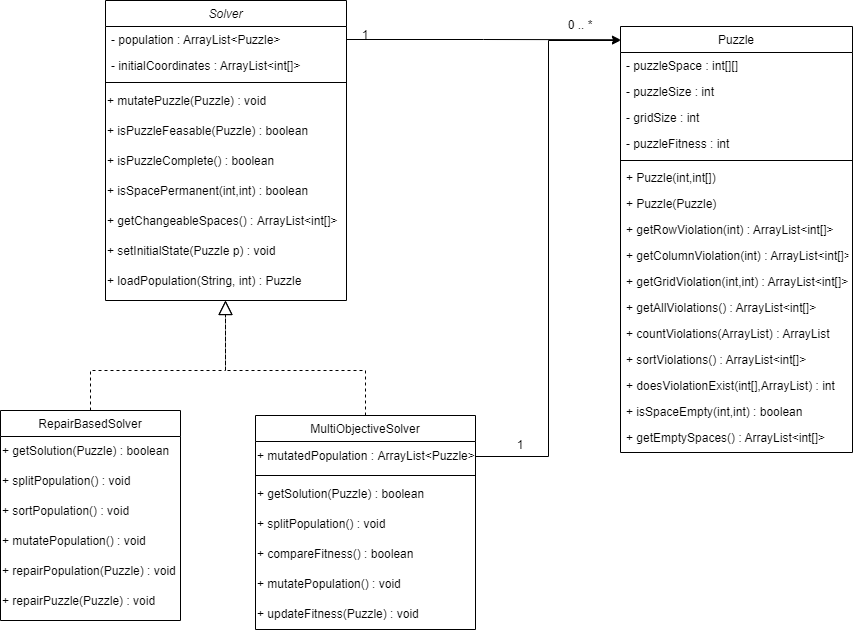

The diagram above was exported from draw.io. Its source (the exported page's mxGraphModel, read from the mxfile embedded in the PNG):
<mxGraphModel dx="2249" dy="865" grid="1" gridSize="10" guides="1" tooltips="1" connect="1" arrows="1" fold="1" page="1" pageScale="1" pageWidth="827" pageHeight="1169" math="0" shadow="0">
  <root>
    <mxCell id="B5SqF3PfKHLyhsaxPeP--0" />
    <mxCell id="B5SqF3PfKHLyhsaxPeP--1" parent="B5SqF3PfKHLyhsaxPeP--0" />
    <mxCell id="FXpxedSwu19pquSVKtUv-0" value="Puzzle" style="swimlane;fontStyle=0;align=center;verticalAlign=top;childLayout=stackLayout;horizontal=1;startSize=26;horizontalStack=0;resizeParent=1;resizeLast=0;collapsible=1;marginBottom=0;rounded=0;shadow=0;strokeWidth=1;" vertex="1" parent="B5SqF3PfKHLyhsaxPeP--1">
      <mxGeometry x="390" y="66" width="232" height="426" as="geometry">
        <mxRectangle x="550" y="140" width="160" height="26" as="alternateBounds" />
      </mxGeometry>
    </mxCell>
    <mxCell id="FXpxedSwu19pquSVKtUv-1" value="- puzzleSpace : int[][]" style="text;align=left;verticalAlign=top;spacingLeft=4;spacingRight=4;overflow=hidden;rotatable=0;points=[[0,0.5],[1,0.5]];portConstraint=eastwest;" vertex="1" parent="FXpxedSwu19pquSVKtUv-0">
      <mxGeometry y="26" width="232" height="26" as="geometry" />
    </mxCell>
    <mxCell id="FXpxedSwu19pquSVKtUv-2" value="- puzzleSize : int" style="text;align=left;verticalAlign=top;spacingLeft=4;spacingRight=4;overflow=hidden;rotatable=0;points=[[0,0.5],[1,0.5]];portConstraint=eastwest;" vertex="1" parent="FXpxedSwu19pquSVKtUv-0">
      <mxGeometry y="52" width="232" height="26" as="geometry" />
    </mxCell>
    <mxCell id="FXpxedSwu19pquSVKtUv-3" value="- gridSize : int" style="text;align=left;verticalAlign=top;spacingLeft=4;spacingRight=4;overflow=hidden;rotatable=0;points=[[0,0.5],[1,0.5]];portConstraint=eastwest;" vertex="1" parent="FXpxedSwu19pquSVKtUv-0">
      <mxGeometry y="78" width="232" height="26" as="geometry" />
    </mxCell>
    <mxCell id="FXpxedSwu19pquSVKtUv-4" value="- puzzleFitness : int" style="text;align=left;verticalAlign=top;spacingLeft=4;spacingRight=4;overflow=hidden;rotatable=0;points=[[0,0.5],[1,0.5]];portConstraint=eastwest;" vertex="1" parent="FXpxedSwu19pquSVKtUv-0">
      <mxGeometry y="104" width="232" height="26" as="geometry" />
    </mxCell>
    <mxCell id="FXpxedSwu19pquSVKtUv-5" value="" style="line;html=1;strokeWidth=1;align=left;verticalAlign=middle;spacingTop=-1;spacingLeft=3;spacingRight=3;rotatable=0;labelPosition=right;points=[];portConstraint=eastwest;" vertex="1" parent="FXpxedSwu19pquSVKtUv-0">
      <mxGeometry y="130" width="232" height="8" as="geometry" />
    </mxCell>
    <mxCell id="FXpxedSwu19pquSVKtUv-6" value="+ Puzzle(int,int[]) " style="text;align=left;verticalAlign=top;spacingLeft=4;spacingRight=4;overflow=hidden;rotatable=0;points=[[0,0.5],[1,0.5]];portConstraint=eastwest;" vertex="1" parent="FXpxedSwu19pquSVKtUv-0">
      <mxGeometry y="138" width="232" height="26" as="geometry" />
    </mxCell>
    <mxCell id="FXpxedSwu19pquSVKtUv-7" value="+ Puzzle(Puzzle) " style="text;align=left;verticalAlign=top;spacingLeft=4;spacingRight=4;overflow=hidden;rotatable=0;points=[[0,0.5],[1,0.5]];portConstraint=eastwest;" vertex="1" parent="FXpxedSwu19pquSVKtUv-0">
      <mxGeometry y="164" width="232" height="26" as="geometry" />
    </mxCell>
    <mxCell id="FXpxedSwu19pquSVKtUv-11" value="+ getRowViolation(int) : ArrayList&lt;int[]&gt;" style="text;align=left;verticalAlign=top;spacingLeft=4;spacingRight=4;overflow=hidden;rotatable=0;points=[[0,0.5],[1,0.5]];portConstraint=eastwest;" vertex="1" parent="FXpxedSwu19pquSVKtUv-0">
      <mxGeometry y="190" width="232" height="26" as="geometry" />
    </mxCell>
    <mxCell id="FXpxedSwu19pquSVKtUv-12" value="+ getColumnViolation(int) : ArrayList&lt;int[]&gt;" style="text;align=left;verticalAlign=top;spacingLeft=4;spacingRight=4;overflow=hidden;rotatable=0;points=[[0,0.5],[1,0.5]];portConstraint=eastwest;" vertex="1" parent="FXpxedSwu19pquSVKtUv-0">
      <mxGeometry y="216" width="232" height="26" as="geometry" />
    </mxCell>
    <mxCell id="FXpxedSwu19pquSVKtUv-13" value="+ getGridViolation(int,int) : ArrayList&lt;int[]&gt;" style="text;align=left;verticalAlign=top;spacingLeft=4;spacingRight=4;overflow=hidden;rotatable=0;points=[[0,0.5],[1,0.5]];portConstraint=eastwest;" vertex="1" parent="FXpxedSwu19pquSVKtUv-0">
      <mxGeometry y="242" width="232" height="26" as="geometry" />
    </mxCell>
    <mxCell id="FXpxedSwu19pquSVKtUv-18" value="+ getAllViolations() : ArrayList&lt;int[]&gt;" style="text;align=left;verticalAlign=top;spacingLeft=4;spacingRight=4;overflow=hidden;rotatable=0;points=[[0,0.5],[1,0.5]];portConstraint=eastwest;" vertex="1" parent="FXpxedSwu19pquSVKtUv-0">
      <mxGeometry y="268" width="232" height="26" as="geometry" />
    </mxCell>
    <mxCell id="FXpxedSwu19pquSVKtUv-19" value="+ countViolations(ArrayList) : ArrayList" style="text;align=left;verticalAlign=top;spacingLeft=4;spacingRight=4;overflow=hidden;rotatable=0;points=[[0,0.5],[1,0.5]];portConstraint=eastwest;" vertex="1" parent="FXpxedSwu19pquSVKtUv-0">
      <mxGeometry y="294" width="232" height="26" as="geometry" />
    </mxCell>
    <mxCell id="FXpxedSwu19pquSVKtUv-20" value="+ sortViolations() : ArrayList&lt;int[]&gt;" style="text;align=left;verticalAlign=top;spacingLeft=4;spacingRight=4;overflow=hidden;rotatable=0;points=[[0,0.5],[1,0.5]];portConstraint=eastwest;" vertex="1" parent="FXpxedSwu19pquSVKtUv-0">
      <mxGeometry y="320" width="232" height="26" as="geometry" />
    </mxCell>
    <mxCell id="FXpxedSwu19pquSVKtUv-21" value="+ doesViolationExist(int[],ArrayList) : int" style="text;align=left;verticalAlign=top;spacingLeft=4;spacingRight=4;overflow=hidden;rotatable=0;points=[[0,0.5],[1,0.5]];portConstraint=eastwest;" vertex="1" parent="FXpxedSwu19pquSVKtUv-0">
      <mxGeometry y="346" width="232" height="26" as="geometry" />
    </mxCell>
    <mxCell id="FXpxedSwu19pquSVKtUv-22" value="+ isSpaceEmpty(int,int) : boolean" style="text;align=left;verticalAlign=top;spacingLeft=4;spacingRight=4;overflow=hidden;rotatable=0;points=[[0,0.5],[1,0.5]];portConstraint=eastwest;" vertex="1" parent="FXpxedSwu19pquSVKtUv-0">
      <mxGeometry y="372" width="232" height="26" as="geometry" />
    </mxCell>
    <mxCell id="FXpxedSwu19pquSVKtUv-23" value="+ getEmptySpaces() : ArrayList&lt;int[]&gt;" style="text;align=left;verticalAlign=top;spacingLeft=4;spacingRight=4;overflow=hidden;rotatable=0;points=[[0,0.5],[1,0.5]];portConstraint=eastwest;" vertex="1" parent="FXpxedSwu19pquSVKtUv-0">
      <mxGeometry y="398" width="232" height="26" as="geometry" />
    </mxCell>
    <mxCell id="McgU3vLLlptnTVqJZVmb-0" value="Solver" style="swimlane;fontStyle=2;align=center;verticalAlign=top;childLayout=stackLayout;horizontal=1;startSize=26;horizontalStack=0;resizeParent=1;resizeLast=0;collapsible=1;marginBottom=0;rounded=0;shadow=0;strokeWidth=1;" vertex="1" parent="B5SqF3PfKHLyhsaxPeP--1">
      <mxGeometry x="-125" y="40" width="241" height="300" as="geometry">
        <mxRectangle x="230" y="140" width="160" height="26" as="alternateBounds" />
      </mxGeometry>
    </mxCell>
    <mxCell id="McgU3vLLlptnTVqJZVmb-1" value="- population : ArrayList&lt;Puzzle&gt;" style="text;align=left;verticalAlign=top;spacingLeft=4;spacingRight=4;overflow=hidden;rotatable=0;points=[[0,0.5],[1,0.5]];portConstraint=eastwest;" vertex="1" parent="McgU3vLLlptnTVqJZVmb-0">
      <mxGeometry y="26" width="241" height="26" as="geometry" />
    </mxCell>
    <mxCell id="McgU3vLLlptnTVqJZVmb-2" value="- initialCoordinates : ArrayList&lt;int[]&gt;" style="text;align=left;verticalAlign=top;spacingLeft=4;spacingRight=4;overflow=hidden;rotatable=0;points=[[0,0.5],[1,0.5]];portConstraint=eastwest;" vertex="1" parent="McgU3vLLlptnTVqJZVmb-0">
      <mxGeometry y="52" width="241" height="26" as="geometry" />
    </mxCell>
    <mxCell id="McgU3vLLlptnTVqJZVmb-3" value="" style="line;html=1;strokeWidth=1;align=left;verticalAlign=middle;spacingTop=-1;spacingLeft=3;spacingRight=3;rotatable=0;labelPosition=right;points=[];portConstraint=eastwest;" vertex="1" parent="McgU3vLLlptnTVqJZVmb-0">
      <mxGeometry y="78" width="241" height="8" as="geometry" />
    </mxCell>
    <mxCell id="McgU3vLLlptnTVqJZVmb-8" value="+ mutatePuzzle(Puzzle) : void" style="text;html=1;strokeColor=none;fillColor=none;align=left;verticalAlign=middle;whiteSpace=wrap;rounded=0;" vertex="1" parent="McgU3vLLlptnTVqJZVmb-0">
      <mxGeometry y="86" width="241" height="30" as="geometry" />
    </mxCell>
    <mxCell id="McgU3vLLlptnTVqJZVmb-11" value="+ isPuzzleFeasable(Puzzle) : boolean" style="text;html=1;strokeColor=none;fillColor=none;align=left;verticalAlign=middle;whiteSpace=wrap;rounded=0;" vertex="1" parent="McgU3vLLlptnTVqJZVmb-0">
      <mxGeometry y="116" width="241" height="30" as="geometry" />
    </mxCell>
    <mxCell id="McgU3vLLlptnTVqJZVmb-13" value="+ isPuzzleComplete() : boolean" style="text;html=1;strokeColor=none;fillColor=none;align=left;verticalAlign=middle;whiteSpace=wrap;rounded=0;" vertex="1" parent="McgU3vLLlptnTVqJZVmb-0">
      <mxGeometry y="146" width="241" height="30" as="geometry" />
    </mxCell>
    <mxCell id="McgU3vLLlptnTVqJZVmb-14" value="+ isSpacePermanent(int,int) : boolean" style="text;html=1;strokeColor=none;fillColor=none;align=left;verticalAlign=middle;whiteSpace=wrap;rounded=0;" vertex="1" parent="McgU3vLLlptnTVqJZVmb-0">
      <mxGeometry y="176" width="241" height="30" as="geometry" />
    </mxCell>
    <mxCell id="McgU3vLLlptnTVqJZVmb-15" value="+ getChangeableSpaces() : ArrayList&amp;lt;int[]&amp;gt;" style="text;html=1;strokeColor=none;fillColor=none;align=left;verticalAlign=middle;whiteSpace=wrap;rounded=0;" vertex="1" parent="McgU3vLLlptnTVqJZVmb-0">
      <mxGeometry y="206" width="241" height="30" as="geometry" />
    </mxCell>
    <mxCell id="McgU3vLLlptnTVqJZVmb-16" value="+ setInitialState(Puzzle p) : void" style="text;html=1;strokeColor=none;fillColor=none;align=left;verticalAlign=middle;whiteSpace=wrap;rounded=0;" vertex="1" parent="McgU3vLLlptnTVqJZVmb-0">
      <mxGeometry y="236" width="241" height="30" as="geometry" />
    </mxCell>
    <mxCell id="McgU3vLLlptnTVqJZVmb-57" value="+ loadPopulation(String, int) : Puzzle" style="text;html=1;strokeColor=none;fillColor=none;align=left;verticalAlign=middle;whiteSpace=wrap;rounded=0;" vertex="1" parent="McgU3vLLlptnTVqJZVmb-0">
      <mxGeometry y="266" width="241" height="30" as="geometry" />
    </mxCell>
    <mxCell id="McgU3vLLlptnTVqJZVmb-18" value="RepairBasedSolver" style="swimlane;fontStyle=0;align=center;verticalAlign=top;childLayout=stackLayout;horizontal=1;startSize=26;horizontalStack=0;resizeParent=1;resizeLast=0;collapsible=1;marginBottom=0;rounded=0;shadow=0;strokeWidth=1;" vertex="1" parent="B5SqF3PfKHLyhsaxPeP--1">
      <mxGeometry x="-230" y="450" width="180" height="210" as="geometry">
        <mxRectangle x="130" y="380" width="160" height="26" as="alternateBounds" />
      </mxGeometry>
    </mxCell>
    <mxCell id="McgU3vLLlptnTVqJZVmb-28" value="+ getSolution(Puzzle) : boolean" style="text;html=1;strokeColor=none;fillColor=none;align=left;verticalAlign=middle;whiteSpace=wrap;rounded=0;" vertex="1" parent="McgU3vLLlptnTVqJZVmb-18">
      <mxGeometry y="26" width="180" height="30" as="geometry" />
    </mxCell>
    <mxCell id="McgU3vLLlptnTVqJZVmb-29" value="+ splitPopulation() : void" style="text;html=1;strokeColor=none;fillColor=none;align=left;verticalAlign=middle;whiteSpace=wrap;rounded=0;" vertex="1" parent="McgU3vLLlptnTVqJZVmb-18">
      <mxGeometry y="56" width="180" height="30" as="geometry" />
    </mxCell>
    <mxCell id="McgU3vLLlptnTVqJZVmb-30" value="+ sortPopulation() : void" style="text;html=1;strokeColor=none;fillColor=none;align=left;verticalAlign=middle;whiteSpace=wrap;rounded=0;" vertex="1" parent="McgU3vLLlptnTVqJZVmb-18">
      <mxGeometry y="86" width="180" height="30" as="geometry" />
    </mxCell>
    <mxCell id="McgU3vLLlptnTVqJZVmb-32" value="+ mutatePopulation() : void" style="text;html=1;strokeColor=none;fillColor=none;align=left;verticalAlign=middle;whiteSpace=wrap;rounded=0;" vertex="1" parent="McgU3vLLlptnTVqJZVmb-18">
      <mxGeometry y="116" width="180" height="30" as="geometry" />
    </mxCell>
    <mxCell id="McgU3vLLlptnTVqJZVmb-31" value="+ repairPopulation(Puzzle) : void" style="text;html=1;strokeColor=none;fillColor=none;align=left;verticalAlign=middle;whiteSpace=wrap;rounded=0;" vertex="1" parent="McgU3vLLlptnTVqJZVmb-18">
      <mxGeometry y="146" width="180" height="30" as="geometry" />
    </mxCell>
    <mxCell id="McgU3vLLlptnTVqJZVmb-33" value="+ repairPuzzle(Puzzle) : void" style="text;html=1;strokeColor=none;fillColor=none;align=left;verticalAlign=middle;whiteSpace=wrap;rounded=0;" vertex="1" parent="McgU3vLLlptnTVqJZVmb-18">
      <mxGeometry y="176" width="180" height="30" as="geometry" />
    </mxCell>
    <mxCell id="McgU3vLLlptnTVqJZVmb-20" value="MultiObjectiveSolver" style="swimlane;fontStyle=0;align=center;verticalAlign=top;childLayout=stackLayout;horizontal=1;startSize=26;horizontalStack=0;resizeParent=1;resizeLast=0;collapsible=1;marginBottom=0;rounded=0;shadow=0;strokeWidth=1;" vertex="1" parent="B5SqF3PfKHLyhsaxPeP--1">
      <mxGeometry x="25" y="455" width="220" height="214" as="geometry">
        <mxRectangle x="130" y="380" width="160" height="26" as="alternateBounds" />
      </mxGeometry>
    </mxCell>
    <mxCell id="McgU3vLLlptnTVqJZVmb-48" value="+ mutatedPopulation : ArrayList&amp;lt;Puzzle&amp;gt;" style="text;html=1;strokeColor=none;fillColor=none;align=left;verticalAlign=middle;whiteSpace=wrap;rounded=0;" vertex="1" parent="McgU3vLLlptnTVqJZVmb-20">
      <mxGeometry y="26" width="220" height="30" as="geometry" />
    </mxCell>
    <mxCell id="McgU3vLLlptnTVqJZVmb-21" value="" style="line;html=1;strokeWidth=1;align=left;verticalAlign=middle;spacingTop=-1;spacingLeft=3;spacingRight=3;rotatable=0;labelPosition=right;points=[];portConstraint=eastwest;" vertex="1" parent="McgU3vLLlptnTVqJZVmb-20">
      <mxGeometry y="56" width="220" height="8" as="geometry" />
    </mxCell>
    <mxCell id="McgU3vLLlptnTVqJZVmb-41" value="+ getSolution(Puzzle) : boolean" style="text;html=1;strokeColor=none;fillColor=none;align=left;verticalAlign=middle;whiteSpace=wrap;rounded=0;" vertex="1" parent="McgU3vLLlptnTVqJZVmb-20">
      <mxGeometry y="64" width="220" height="30" as="geometry" />
    </mxCell>
    <mxCell id="McgU3vLLlptnTVqJZVmb-42" value="+ splitPopulation() : void" style="text;html=1;strokeColor=none;fillColor=none;align=left;verticalAlign=middle;whiteSpace=wrap;rounded=0;" vertex="1" parent="McgU3vLLlptnTVqJZVmb-20">
      <mxGeometry y="94" width="220" height="30" as="geometry" />
    </mxCell>
    <mxCell id="McgU3vLLlptnTVqJZVmb-43" value="+ compareFitness() : boolean" style="text;html=1;strokeColor=none;fillColor=none;align=left;verticalAlign=middle;whiteSpace=wrap;rounded=0;" vertex="1" parent="McgU3vLLlptnTVqJZVmb-20">
      <mxGeometry y="124" width="220" height="30" as="geometry" />
    </mxCell>
    <mxCell id="McgU3vLLlptnTVqJZVmb-45" value="+ mutatePopulation() : void" style="text;html=1;strokeColor=none;fillColor=none;align=left;verticalAlign=middle;whiteSpace=wrap;rounded=0;" vertex="1" parent="McgU3vLLlptnTVqJZVmb-20">
      <mxGeometry y="154" width="220" height="30" as="geometry" />
    </mxCell>
    <mxCell id="McgU3vLLlptnTVqJZVmb-49" value="+ updateFitness(Puzzle) : void&amp;nbsp;" style="text;html=1;strokeColor=none;fillColor=none;align=left;verticalAlign=middle;whiteSpace=wrap;rounded=0;" vertex="1" parent="McgU3vLLlptnTVqJZVmb-20">
      <mxGeometry y="184" width="220" height="30" as="geometry" />
    </mxCell>
    <mxCell id="McgU3vLLlptnTVqJZVmb-40" value="" style="endArrow=block;dashed=1;endFill=0;endSize=12;html=1;rounded=0;exitX=0.5;exitY=0;exitDx=0;exitDy=0;" edge="1" parent="B5SqF3PfKHLyhsaxPeP--1" source="McgU3vLLlptnTVqJZVmb-20">
      <mxGeometry width="160" relative="1" as="geometry">
        <mxPoint x="205" y="410" as="sourcePoint" />
        <mxPoint x="-5" y="340" as="targetPoint" />
        <Array as="points">
          <mxPoint x="135" y="410" />
          <mxPoint x="-5" y="410" />
        </Array>
      </mxGeometry>
    </mxCell>
    <mxCell id="McgU3vLLlptnTVqJZVmb-47" value="" style="endArrow=block;dashed=1;endFill=0;endSize=12;html=1;rounded=0;exitX=0.5;exitY=0;exitDx=0;exitDy=0;" edge="1" parent="B5SqF3PfKHLyhsaxPeP--1" source="McgU3vLLlptnTVqJZVmb-18">
      <mxGeometry width="160" relative="1" as="geometry">
        <mxPoint x="-95" y="410" as="sourcePoint" />
        <mxPoint x="-5" y="340" as="targetPoint" />
        <Array as="points">
          <mxPoint x="-140" y="410" />
          <mxPoint x="-45" y="410" />
          <mxPoint x="-5" y="410" />
        </Array>
      </mxGeometry>
    </mxCell>
    <mxCell id="McgU3vLLlptnTVqJZVmb-50" style="edgeStyle=orthogonalEdgeStyle;rounded=0;orthogonalLoop=1;jettySize=auto;html=1;" edge="1" parent="B5SqF3PfKHLyhsaxPeP--1" source="McgU3vLLlptnTVqJZVmb-48" target="FXpxedSwu19pquSVKtUv-0">
      <mxGeometry relative="1" as="geometry">
        <Array as="points">
          <mxPoint x="318" y="496" />
          <mxPoint x="318" y="80" />
        </Array>
      </mxGeometry>
    </mxCell>
    <mxCell id="McgU3vLLlptnTVqJZVmb-51" style="edgeStyle=orthogonalEdgeStyle;rounded=0;orthogonalLoop=1;jettySize=auto;html=1;entryX=0;entryY=0.031;entryDx=0;entryDy=0;entryPerimeter=0;" edge="1" parent="B5SqF3PfKHLyhsaxPeP--1" source="McgU3vLLlptnTVqJZVmb-1" target="FXpxedSwu19pquSVKtUv-0">
      <mxGeometry relative="1" as="geometry" />
    </mxCell>
    <mxCell id="McgU3vLLlptnTVqJZVmb-52" value="1" style="text;html=1;strokeColor=none;fillColor=none;align=center;verticalAlign=middle;whiteSpace=wrap;rounded=0;" vertex="1" parent="B5SqF3PfKHLyhsaxPeP--1">
      <mxGeometry x="105" y="60" width="60" height="30" as="geometry" />
    </mxCell>
    <mxCell id="McgU3vLLlptnTVqJZVmb-53" value="0 .. *" style="text;html=1;strokeColor=none;fillColor=none;align=center;verticalAlign=middle;whiteSpace=wrap;rounded=0;" vertex="1" parent="B5SqF3PfKHLyhsaxPeP--1">
      <mxGeometry x="320" y="50" width="60" height="30" as="geometry" />
    </mxCell>
    <mxCell id="McgU3vLLlptnTVqJZVmb-54" value="1" style="text;html=1;strokeColor=none;fillColor=none;align=center;verticalAlign=middle;whiteSpace=wrap;rounded=0;" vertex="1" parent="B5SqF3PfKHLyhsaxPeP--1">
      <mxGeometry x="260" y="470" width="60" height="30" as="geometry" />
    </mxCell>
  </root>
</mxGraphModel>